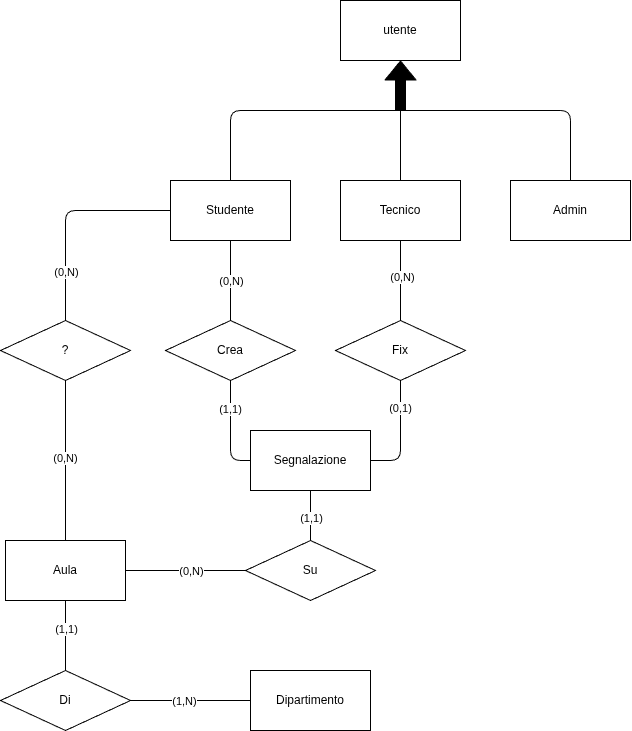

The diagram above was exported from draw.io. Its source (the exported page's mxGraphModel, read from the mxfile embedded in the PNG):
<mxGraphModel dx="2221" dy="579" grid="1" gridSize="10" guides="1" tooltips="1" connect="1" arrows="1" fold="1" page="1" pageScale="1" pageWidth="850" pageHeight="1100" math="0" shadow="0">
  <root>
    <mxCell id="0" />
    <mxCell id="1" parent="0" />
    <mxCell id="2" value="utente" style="rounded=0;whiteSpace=wrap;html=1;" vertex="1" parent="1">
      <mxGeometry x="290" y="120" width="120" height="60" as="geometry" />
    </mxCell>
    <mxCell id="9" value="Studente&lt;span style=&quot;font-family: monospace; font-size: 0px; text-align: start; text-wrap-mode: nowrap;&quot;&gt;%3CmxGraphModel%3E%3Croot%3E%3CmxCell%20id%3D%220%22%2F%3E%3CmxCell%20id%3D%221%22%20parent%3D%220%22%2F%3E%3CmxCell%20id%3D%222%22%20value%3D%22%22%20style%3D%22endArrow%3Dclassic%3Bhtml%3D1%3B%22%20edge%3D%221%22%20parent%3D%221%22%3E%3CmxGeometry%20width%3D%2250%22%20height%3D%2250%22%20relative%3D%221%22%20as%3D%22geometry%22%3E%3CmxPoint%20x%3D%22170%22%20y%3D%22340%22%20as%3D%22sourcePoint%22%2F%3E%3CmxPoint%20x%3D%22170%22%20y%3D%22280%22%20as%3D%22targetPoint%22%2F%3E%3C%2FmxGeometry%3E%3C%2FmxCell%3E%3C%2Froot%3E%3C%2FmxGraphModel%3E&lt;/span&gt;" style="rounded=0;whiteSpace=wrap;html=1;" vertex="1" parent="1">
      <mxGeometry x="120" y="300" width="120" height="60" as="geometry" />
    </mxCell>
    <mxCell id="11" value="Tecnico&lt;span style=&quot;font-family: monospace; font-size: 0px; text-align: start; text-wrap-mode: nowrap;&quot;&gt;%3CmxGraphModel%3E%3Croot%3E%3CmxCell%20id%3D%220%22%2F%3E%3CmxCell%20id%3D%221%22%20parent%3D%220%22%2F%3E%3CmxCell%20id%3D%222%22%20value%3D%22Studente%26lt%3Bspan%20style%3D%26quot%3Bfont-family%3A%20monospace%3B%20font-size%3A%200px%3B%20text-align%3A%20start%3B%20text-wrap-mode%3A%20nowrap%3B%26quot%3B%26gt%3B%253CmxGraphModel%253E%253Croot%253E%253CmxCell%2520id%253D%25220%2522%252F%253E%253CmxCell%2520id%253D%25221%2522%2520parent%253D%25220%2522%252F%253E%253CmxCell%2520id%253D%25222%2522%2520value%253D%2522%2522%2520style%253D%2522endArrow%253Dclassic%253Bhtml%253D1%253B%2522%2520edge%253D%25221%2522%2520parent%253D%25221%2522%253E%253CmxGeometry%2520width%253D%252250%2522%2520height%253D%252250%2522%2520relative%253D%25221%2522%2520as%253D%2522geometry%2522%253E%253CmxPoint%2520x%253D%2522170%2522%2520y%253D%2522340%2522%2520as%253D%2522sourcePoint%2522%252F%253E%253CmxPoint%2520x%253D%2522170%2522%2520y%253D%2522280%2522%2520as%253D%2522targetPoint%2522%252F%253E%253C%252FmxGeometry%253E%253C%252FmxCell%253E%253C%252Froot%253E%253C%252FmxGraphModel%253E%26lt%3B%2Fspan%26gt%3B%22%20style%3D%22rounded%3D0%3BwhiteSpace%3Dwrap%3Bhtml%3D1%3B%22%20vertex%3D%221%22%20parent%3D%221%22%3E%3CmxGeometry%20x%3D%22130%22%20y%3D%22270%22%20width%3D%22120%22%20height%3D%2260%22%20as%3D%22geometry%22%2F%3E%3C%2FmxCell%3E%3C%2Froot%3E%3C%2FmxGraphModel%3E&lt;/span&gt;" style="rounded=0;whiteSpace=wrap;html=1;" vertex="1" parent="1">
      <mxGeometry x="290" y="300" width="120" height="60" as="geometry" />
    </mxCell>
    <mxCell id="12" value="Admin" style="rounded=0;whiteSpace=wrap;html=1;" vertex="1" parent="1">
      <mxGeometry x="460" y="300" width="120" height="60" as="geometry" />
    </mxCell>
    <mxCell id="17" value="" style="shape=flexArrow;endArrow=classic;html=1;entryX=0.5;entryY=1;entryDx=0;entryDy=0;fillColor=#000000;" edge="1" parent="1" target="2">
      <mxGeometry width="50" height="50" relative="1" as="geometry">
        <mxPoint x="350" y="230" as="sourcePoint" />
        <mxPoint x="370" y="210" as="targetPoint" />
      </mxGeometry>
    </mxCell>
    <mxCell id="19" value="" style="endArrow=none;html=1;elbow=vertical;exitX=0.5;exitY=0;exitDx=0;exitDy=0;" edge="1" parent="1" source="9">
      <mxGeometry width="50" height="50" relative="1" as="geometry">
        <mxPoint x="190" y="290" as="sourcePoint" />
        <mxPoint x="350" y="230" as="targetPoint" />
        <Array as="points">
          <mxPoint x="180" y="230" />
        </Array>
      </mxGeometry>
    </mxCell>
    <mxCell id="20" value="" style="endArrow=none;html=1;elbow=vertical;exitX=0.5;exitY=0;exitDx=0;exitDy=0;" edge="1" parent="1" source="11">
      <mxGeometry width="50" height="50" relative="1" as="geometry">
        <mxPoint x="190" y="310" as="sourcePoint" />
        <mxPoint x="350" y="230" as="targetPoint" />
      </mxGeometry>
    </mxCell>
    <mxCell id="21" value="" style="endArrow=none;html=1;elbow=vertical;exitX=0.5;exitY=0;exitDx=0;exitDy=0;" edge="1" parent="1" source="12">
      <mxGeometry width="50" height="50" relative="1" as="geometry">
        <mxPoint x="200" y="320" as="sourcePoint" />
        <mxPoint x="350" y="230" as="targetPoint" />
        <Array as="points">
          <mxPoint x="520" y="230" />
        </Array>
      </mxGeometry>
    </mxCell>
    <mxCell id="22" value="Segnalazione" style="rounded=0;whiteSpace=wrap;html=1;" vertex="1" parent="1">
      <mxGeometry x="200" y="550" width="120" height="60" as="geometry" />
    </mxCell>
    <mxCell id="23" value="Crea" style="rhombus;whiteSpace=wrap;html=1;" vertex="1" parent="1">
      <mxGeometry x="115" y="440" width="130" height="60" as="geometry" />
    </mxCell>
    <mxCell id="26" value="" style="endArrow=none;html=1;entryX=0.5;entryY=1;entryDx=0;entryDy=0;exitX=0;exitY=0.5;exitDx=0;exitDy=0;edgeStyle=elbowEdgeStyle;" edge="1" parent="1">
      <mxGeometry width="50" height="50" relative="1" as="geometry">
        <mxPoint x="200" y="580" as="sourcePoint" />
        <mxPoint x="180" y="500" as="targetPoint" />
        <Array as="points">
          <mxPoint x="180" y="520" />
        </Array>
      </mxGeometry>
    </mxCell>
    <mxCell id="45" value="(1,1)" style="edgeLabel;html=1;align=center;verticalAlign=middle;resizable=0;points=[];" vertex="1" connectable="0" parent="26">
      <mxGeometry x="0.4295" y="1" relative="1" as="geometry">
        <mxPoint as="offset" />
      </mxGeometry>
    </mxCell>
    <mxCell id="27" value="" style="endArrow=none;html=1;elbow=vertical;entryX=0.5;entryY=1;entryDx=0;entryDy=0;exitX=0.5;exitY=0;exitDx=0;exitDy=0;" edge="1" parent="1" source="23" target="9">
      <mxGeometry width="50" height="50" relative="1" as="geometry">
        <mxPoint x="100" y="460" as="sourcePoint" />
        <mxPoint x="150" y="410" as="targetPoint" />
      </mxGeometry>
    </mxCell>
    <mxCell id="44" value="(0,N)" style="edgeLabel;html=1;align=center;verticalAlign=middle;resizable=0;points=[];" vertex="1" connectable="0" parent="27">
      <mxGeometry x="0.0012" relative="1" as="geometry">
        <mxPoint as="offset" />
      </mxGeometry>
    </mxCell>
    <mxCell id="28" value="Fix" style="rhombus;whiteSpace=wrap;html=1;" vertex="1" parent="1">
      <mxGeometry x="285" y="440" width="130" height="60" as="geometry" />
    </mxCell>
    <mxCell id="29" value="" style="endArrow=none;html=1;elbow=vertical;entryX=0.5;entryY=1;entryDx=0;entryDy=0;exitX=0.5;exitY=0;exitDx=0;exitDy=0;" edge="1" parent="1" source="28" target="11">
      <mxGeometry width="50" height="50" relative="1" as="geometry">
        <mxPoint x="270" y="450" as="sourcePoint" />
        <mxPoint x="320" y="400" as="targetPoint" />
      </mxGeometry>
    </mxCell>
    <mxCell id="47" value="(0,N)" style="edgeLabel;html=1;align=center;verticalAlign=middle;resizable=0;points=[];" vertex="1" connectable="0" parent="29">
      <mxGeometry x="0.1083" y="-1" relative="1" as="geometry">
        <mxPoint as="offset" />
      </mxGeometry>
    </mxCell>
    <mxCell id="31" value="" style="endArrow=none;html=1;entryX=0.5;entryY=1;entryDx=0;entryDy=0;exitX=1;exitY=0.5;exitDx=0;exitDy=0;edgeStyle=elbowEdgeStyle;" edge="1" parent="1" source="22" target="28">
      <mxGeometry width="50" height="50" relative="1" as="geometry">
        <mxPoint x="390" y="600" as="sourcePoint" />
        <mxPoint x="440" y="550" as="targetPoint" />
        <Array as="points">
          <mxPoint x="350" y="570" />
        </Array>
      </mxGeometry>
    </mxCell>
    <mxCell id="46" value="(0,1)" style="edgeLabel;html=1;align=center;verticalAlign=middle;resizable=0;points=[];" vertex="1" connectable="0" parent="31">
      <mxGeometry x="0.4944" y="1" relative="1" as="geometry">
        <mxPoint as="offset" />
      </mxGeometry>
    </mxCell>
    <mxCell id="32" value="" style="endArrow=none;html=1;elbow=vertical;entryX=0.5;entryY=1;entryDx=0;entryDy=0;exitX=0.5;exitY=0;exitDx=0;exitDy=0;" edge="1" parent="1" source="34" target="22">
      <mxGeometry width="50" height="50" relative="1" as="geometry">
        <mxPoint x="260" y="650" as="sourcePoint" />
        <mxPoint x="280" y="670" as="targetPoint" />
      </mxGeometry>
    </mxCell>
    <mxCell id="50" value="(1,1)" style="edgeLabel;html=1;align=center;verticalAlign=middle;resizable=0;points=[];" vertex="1" connectable="0" parent="32">
      <mxGeometry x="-0.0933" relative="1" as="geometry">
        <mxPoint as="offset" />
      </mxGeometry>
    </mxCell>
    <mxCell id="34" value="Su" style="rhombus;whiteSpace=wrap;html=1;" vertex="1" parent="1">
      <mxGeometry x="195" y="660" width="130" height="60" as="geometry" />
    </mxCell>
    <mxCell id="35" value="Aula" style="rounded=0;whiteSpace=wrap;html=1;" vertex="1" parent="1">
      <mxGeometry x="-45" y="660" width="120" height="60" as="geometry" />
    </mxCell>
    <mxCell id="36" value="?" style="rhombus;whiteSpace=wrap;html=1;" vertex="1" parent="1">
      <mxGeometry x="-50" y="440" width="130" height="60" as="geometry" />
    </mxCell>
    <mxCell id="37" value="" style="endArrow=none;html=1;elbow=vertical;exitX=1;exitY=0.5;exitDx=0;exitDy=0;entryX=0;entryY=0.5;entryDx=0;entryDy=0;" edge="1" parent="1" source="35" target="34">
      <mxGeometry width="50" height="50" relative="1" as="geometry">
        <mxPoint x="80" y="790" as="sourcePoint" />
        <mxPoint x="130" y="740" as="targetPoint" />
      </mxGeometry>
    </mxCell>
    <mxCell id="51" value="(0,N)" style="edgeLabel;html=1;align=center;verticalAlign=middle;resizable=0;points=[];" vertex="1" connectable="0" parent="37">
      <mxGeometry x="0.0762" relative="1" as="geometry">
        <mxPoint as="offset" />
      </mxGeometry>
    </mxCell>
    <mxCell id="38" value="" style="endArrow=none;html=1;elbow=vertical;entryX=0.5;entryY=1;entryDx=0;entryDy=0;exitX=0.5;exitY=0;exitDx=0;exitDy=0;" edge="1" parent="1" source="35" target="36">
      <mxGeometry width="50" height="50" relative="1" as="geometry">
        <mxPoint x="-25" y="610" as="sourcePoint" />
        <mxPoint x="25" y="560" as="targetPoint" />
      </mxGeometry>
    </mxCell>
    <mxCell id="52" value="(0,N)" style="edgeLabel;html=1;align=center;verticalAlign=middle;resizable=0;points=[];" vertex="1" connectable="0" parent="38">
      <mxGeometry x="0.0244" y="1" relative="1" as="geometry">
        <mxPoint as="offset" />
      </mxGeometry>
    </mxCell>
    <mxCell id="39" value="" style="endArrow=none;html=1;elbow=vertical;entryX=0;entryY=0.5;entryDx=0;entryDy=0;exitX=0.5;exitY=0;exitDx=0;exitDy=0;" edge="1" parent="1" source="36" target="9">
      <mxGeometry width="50" height="50" relative="1" as="geometry">
        <mxPoint x="-40" y="370" as="sourcePoint" />
        <mxPoint x="10" y="320" as="targetPoint" />
        <Array as="points">
          <mxPoint x="15" y="330" />
        </Array>
      </mxGeometry>
    </mxCell>
    <mxCell id="53" value="(0,N)" style="edgeLabel;html=1;align=center;verticalAlign=middle;resizable=0;points=[];" vertex="1" connectable="0" parent="39">
      <mxGeometry x="-0.5455" relative="1" as="geometry">
        <mxPoint as="offset" />
      </mxGeometry>
    </mxCell>
    <mxCell id="40" value="" style="endArrow=none;html=1;elbow=vertical;entryX=0.5;entryY=1;entryDx=0;entryDy=0;exitX=0.5;exitY=0;exitDx=0;exitDy=0;" edge="1" parent="1" source="41" target="35">
      <mxGeometry width="50" height="50" relative="1" as="geometry">
        <mxPoint x="50" y="750" as="sourcePoint" />
        <mxPoint x="-50" y="800" as="targetPoint" />
      </mxGeometry>
    </mxCell>
    <mxCell id="48" value="(1,1)" style="edgeLabel;html=1;align=center;verticalAlign=middle;resizable=0;points=[];" vertex="1" connectable="0" parent="40">
      <mxGeometry x="0.185" relative="1" as="geometry">
        <mxPoint as="offset" />
      </mxGeometry>
    </mxCell>
    <mxCell id="41" value="Di" style="rhombus;whiteSpace=wrap;html=1;" vertex="1" parent="1">
      <mxGeometry x="-50" y="790" width="130" height="60" as="geometry" />
    </mxCell>
    <mxCell id="42" value="" style="endArrow=none;html=1;elbow=vertical;entryX=1;entryY=0.5;entryDx=0;entryDy=0;exitX=0;exitY=0.5;exitDx=0;exitDy=0;" edge="1" parent="1" source="43" target="41">
      <mxGeometry width="50" height="50" relative="1" as="geometry">
        <mxPoint x="19.33" y="960" as="sourcePoint" />
        <mxPoint x="19.33" y="890" as="targetPoint" />
      </mxGeometry>
    </mxCell>
    <mxCell id="49" value="(1,N)" style="edgeLabel;html=1;align=center;verticalAlign=middle;resizable=0;points=[];" vertex="1" connectable="0" parent="42">
      <mxGeometry x="0.1024" relative="1" as="geometry">
        <mxPoint as="offset" />
      </mxGeometry>
    </mxCell>
    <mxCell id="43" value="Dipartimento" style="rounded=0;whiteSpace=wrap;html=1;" vertex="1" parent="1">
      <mxGeometry x="200" y="790" width="120" height="60" as="geometry" />
    </mxCell>
  </root>
</mxGraphModel>